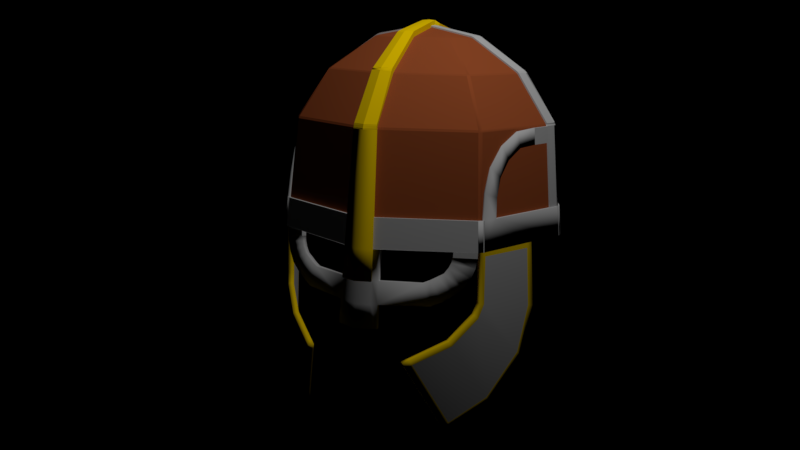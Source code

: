# Source: rohirrimHelmet.blend  (saved by Blender 2.79.0; exported with 4.5.12 LTS)
import bpy
from mathutils import Matrix  # noqa: F401  (used for matrix-valued properties, if any)

bpy.ops.wm.read_factory_settings(use_empty=True)
scene = bpy.context.scene
scene.name = 'Scene'

# ---- collections
col_collection_1 = bpy.data.collections.new('Collection 1'); scene.collection.children.link(col_collection_1)

# ---- materials (node trees are filled in below, after node groups)
mat_material_001 = bpy.data.materials.new('Material.001')
mat_material_001.alpha_threshold = 0.0
mat_material_001.roughness = 0.5
mat_material = bpy.data.materials.new('Material')
mat_material.alpha_threshold = 0.0
mat_material.roughness = 0.5
mat_material_002 = bpy.data.materials.new('Material.002')
mat_material_002.alpha_threshold = 0.0
mat_material_002.roughness = 0.5
mat_material_003 = bpy.data.materials.new('Material.003')
mat_material_003.alpha_threshold = 0.0
mat_material_003.roughness = 0.5

# ---- material node trees
mat_material_001.use_nodes = True; mat_material_001.node_tree.nodes.clear()
_N = mat_material_001.node_tree.nodes; _L = mat_material_001.node_tree.links
n0 = _N.new('ShaderNodeOutputMaterial'); n0.name = 'Material Output'; n0.location = (300, 300)
n1 = _N.new('ShaderNodeBsdfDiffuse'); n1.name = 'Diffuse BSDF'; n1.location = (10, 300)
n1.inputs[0].default_value = (1.0, 0.6795, 0.0, 1.0)
_L.new(n1.outputs[0], n0.inputs[0])
n0.is_active_output = True
mat_material.use_nodes = True; mat_material.node_tree.nodes.clear()
_N = mat_material.node_tree.nodes; _L = mat_material.node_tree.links
n0 = _N.new('ShaderNodeOutputMaterial'); n0.name = 'Material Output'; n0.location = (300, 300)
n1 = _N.new('ShaderNodeBsdfDiffuse'); n1.name = 'Diffuse BSDF'; n1.location = (10, 300)
n1.inputs[0].default_value = (1.0, 0.6795, 0.0, 1.0)
_L.new(n1.outputs[0], n0.inputs[0])
n0.is_active_output = True
mat_material_002.use_nodes = True; mat_material_002.node_tree.nodes.clear()
_N = mat_material_002.node_tree.nodes; _L = mat_material_002.node_tree.links
n0 = _N.new('ShaderNodeOutputMaterial'); n0.name = 'Material Output'; n0.location = (300, 300)
n1 = _N.new('ShaderNodeBsdfDiffuse'); n1.name = 'Diffuse BSDF'; n1.location = (10, 300)
n1.inputs[0].default_value = (0.5271, 0.5271, 0.5271, 1.0)
_L.new(n1.outputs[0], n0.inputs[0])
n0.is_active_output = True
mat_material_003.use_nodes = True; mat_material_003.node_tree.nodes.clear()
_N = mat_material_003.node_tree.nodes; _L = mat_material_003.node_tree.links
n0 = _N.new('ShaderNodeOutputMaterial'); n0.name = 'Material Output'; n0.location = (300, 300)
n1 = _N.new('ShaderNodeBsdfDiffuse'); n1.name = 'Diffuse BSDF'; n1.location = (10, 300)
n1.inputs[0].default_value = (0.3515, 0.08438, 0.02624, 1.0)
_L.new(n1.outputs[0], n0.inputs[0])
n0.is_active_output = True

# ---- world
world_world = bpy.data.worlds.new('World'); scene.world = world_world
world_world.use_nodes = True; world_world.node_tree.nodes.clear()
_N = world_world.node_tree.nodes; _L = world_world.node_tree.links
n0 = _N.new('ShaderNodeOutputWorld'); n0.name = 'World Output'; n0.location = (300, 300)
n0.is_active_output = True
world_world.color = (0.05088, 0.05088, 0.05088)
world_world.use_sun_shadow = False
world_world.sun_shadow_jitter_overblur = 0.0
world_world.cycles.sampling_method = 'MANUAL'

# ---- cameras
cam_camera = bpy.data.cameras.new('Camera')
cam_camera.clip_end = 100.0
cam_camera.lens = 35.0
cam_camera.sensor_width = 32.0
cam_camera.sensor_height = 18.0
cam_camera.ortho_scale = 7.314
cam_camera.dof.focus_distance = 0.0

# ---- lights
light_lamp = bpy.data.lights.new('Lamp', 'POINT')
light_lamp.transmission_factor = 0.0
light_lamp.cutoff_distance = 30.0
light_lamp.use_shadow = False
light_lamp.energy = 100.0
light_lamp.shadow_buffer_clip_start = 1.001
light_lamp.shadow_soft_size = 0.1
light_lamp.shadow_maximum_resolution = 0.006
light_lamp.use_absolute_resolution = True

# ---- meshes
me_cylinder_004 = bpy.data.meshes.new('Cylinder.004')
me_cylinder_004.from_pydata([(-0.4596, -0.4596, 0.5625), (-0.4826, -0.4691, 0.5648), (-0.582, -0.1641, 0.5625), (-0.605, -0.1737, 0.5648), (-0.6102, -0.1713, 0.2734), (-0.4627, -0.4519, 0.335), (-0.6314, -0.1845, 0.2716), (-0.4839, -0.4651, 0.3331), (-0.4502, -0.4731, 0.2888), (-0.5863, -0.2183, 0.04753), (-0.6062, -0.2329, 0.04357), (-0.4701, -0.4877, 0.2848), (-0.52, -0.3812, -0.1472), (-0.39, -0.5722, 0.1798), (-0.5014, -0.3646, -0.1455), (-0.3714, -0.5556, 0.1815), (-0.3673, -0.5155, -0.2719), (-0.2322, -0.6989, 0.09702), (-0.349, -0.4985, -0.2736), (-0.2139, -0.6818, 0.09536), (-0.4678, -0.4398, 0.5625), (-0.4908, -0.4493, 0.5648), (-0.4726, -0.433, 0.3308), (-0.4938, -0.4462, 0.329), (-0.4792, -0.4706, 0.2687), (-0.4593, -0.4561, 0.2726), (-0.3987, -0.5594, 0.1579), (-0.3801, -0.5428, 0.1596), (-0.2412, -0.6866, 0.07228), (-0.223, -0.6695, 0.07063), (-0.389, -0.4964, -0.2542), (-0.2546, -0.6808, 0.1088), (-0.2363, -0.6639, 0.1076), (-0.3707, -0.4795, -0.2554), (-0.2453, -0.6515, 0.08328), (-0.2636, -0.6685, 0.08446), (-0.5705, -0.1918, 0.5625), (-0.5935, -0.2013, 0.5648), (-0.5964, -0.1976, 0.2792), (-0.6176, -0.2108, 0.2774), (-0.5935, -0.2568, 0.06618), (-0.5735, -0.2422, 0.07014), (-0.5078, -0.3991, -0.1166), (-0.4893, -0.3825, -0.1149), (-0.3546, -0.5327, -0.2373), (-0.3364, -0.5157, -0.239), (-0.3581, -0.4967, -0.2213), (-0.3764, -0.5137, -0.2202), (-0.4599, -0.4589, 0.5412), (-0.5847, -0.1648, 0.5354), (-0.4827, -0.4688, 0.543), (-0.6075, -0.1747, 0.5373), (-0.4911, -0.449, 0.5427), (-0.4683, -0.4392, 0.5408), (-0.573, -0.1924, 0.5359), (-0.5958, -0.2022, 0.5378)], [], [(53, 48, 5, 22), (6, 4, 9, 10), (48, 50, 7, 5), (51, 49, 4, 6), (55, 51, 6, 39), (39, 6, 10, 40), (5, 7, 11, 8), (22, 5, 8, 25), (8, 11, 13, 15), (47, 30, 16, 44), (10, 9, 14, 12), (25, 8, 15, 27), (40, 10, 12, 42), (44, 16, 18, 45), (32, 31, 17, 19), (30, 33, 18, 16), (34, 32, 19, 29), (46, 34, 29, 45), (17, 28, 29, 19), (11, 24, 26, 13), (31, 35, 28, 17), (7, 23, 24, 11), (50, 52, 23, 7), (13, 26, 35, 31), (27, 15, 32, 34), (12, 14, 33, 30), (15, 13, 31, 32), (42, 12, 30, 47), (14, 43, 46, 33), (49, 54, 38, 4), (4, 38, 41, 9), (9, 41, 43, 14), (33, 46, 45, 18), (28, 44, 45, 29), (35, 47, 44, 28), (21, 37, 55, 52), (2, 36, 54, 49), (36, 20, 53, 54), (1, 21, 52, 50), (37, 3, 51, 55), (3, 2, 49, 51), (0, 1, 50, 48), (20, 0, 48, 53)])
me_cylinder_004.polygons.foreach_set('use_smooth', [1, 0, 1, 0, 1, 1, 1, 1, 1, 1, 0, 1, 1, 1, 1, 0, 1, 1, 1, 1, 1, 1, 1, 1, 1, 0, 1, 1, 1, 1, 1, 1, 1, 1, 1, 1, 1, 1, 1, 1, 0, 1, 1])
me_cylinder_004.materials.append(mat_material_001)
me_cylinder_004.use_remesh_preserve_volume = False
me_cylinder_004.use_remesh_preserve_attributes = False
me_cylinder_004.use_mirror_vertex_groups = False
me_cylinder_004.update()
me_cylinder_003 = bpy.data.meshes.new('Cylinder.003')
me_cylinder_003.from_pydata([(0.0, -0.686, 0.427), (0.0, 0.672, 0.5715), (-0.0585, -0.649, 0.5644), (-0.06057, -0.6621, 0.4267), (0.0, -0.7091, 0.4292), (0.0, -0.6961, 0.567), (-0.06988, -0.6852, 0.429), (-0.0678, -0.6721, 0.5666), (-0.05375, -0.6241, 1.081), (-0.04647, -0.6046, 1.064), (0.0, -0.6465, 1.066), (-0.05313, -0.6286, 1.066), (-0.04545, -0.6017, 1.074), (0.0, -0.6424, 1.081), (0.0, -0.6458, 1.071), (-0.05333, -0.6274, 1.071), (-0.0437, -0.4616, 1.285), (0.0, -0.6399, 1.088), (0.0, -0.499, 1.298), (-0.05343, -0.6214, 1.088), (-0.04663, -0.4834, 1.298), (-0.04332, -0.4555, 1.292), (0.0, -0.4973, 1.301), (-0.04646, -0.4805, 1.301), (0.0, -0.4912, 1.308), (-0.04607, -0.4744, 1.309), (-0.03651, -0.2476, 1.433), (0.0, -0.2758, 1.454), (0.0, -0.4867, 1.313), (-0.03874, -0.2602, 1.454), (-0.04555, -0.4681, 1.313), (-0.03566, -0.239, 1.437), (-0.03862, -0.2589, 1.455), (0.0, -0.2728, 1.456), (-0.03778, -0.2503, 1.46), (0.0, -0.2642, 1.46), (-0.02994, -0.0451, 1.476), (-0.03765, -0.2439, 1.462), (0.0, -0.2585, 1.462), (-0.03193, -0.04997, 1.501), (0.0, -0.05064, 1.503), (-0.02891, -0.002014, 1.481), (-0.03172, -0.04849, 1.501), (0.0, -0.04936, 1.503), (0.0, -0.005626, 1.511), (-0.03091, -0.005335, 1.509), (-0.02928, 0.002014, 1.487), (-0.02928, -0.002014, 1.487), (0.0, 0.002014, 1.512), (0.0, -0.002014, 1.512), (-0.03058, 0.002223, 1.509), (-0.03075, -0.002, 1.509), (-0.03346, 0.2399, 1.437), (-0.02908, 0.04888, 1.476), (0.0, 0.04891, 1.499), (-0.03034, 0.04912, 1.497), (-0.03513, 0.244, 1.458), (0.0, 0.2577, 1.458), (-0.03075, 0.05295, 1.496), (0.0, 0.05277, 1.499), (-0.03362, 0.2488, 1.433), (-0.03526, 0.2569, 1.451), (0.0, 0.271, 1.452), (-0.03523, 0.2482, 1.455), (0.0, 0.2623, 1.456), (-0.03685, 0.4582, 1.292), (0.0, 0.273, 1.449), (0.0, 0.4839, 1.308), (-0.03495, 0.2605, 1.448), (-0.03817, 0.4679, 1.309), (-0.03658, 0.4645, 1.285), (0.0, 0.4876, 1.305), (0.0, 0.4937, 1.298), (-0.03842, 0.4722, 1.306), (-0.03815, 0.4785, 1.299), (-0.0393, 0.6042, 1.074), (0.0, 0.495, 1.296), (0.0, 0.6359, 1.085), (-0.0382, 0.4807, 1.296), (-0.04093, 0.6204, 1.085), (-0.03917, 0.6077, 1.064), (0.0, 0.638, 1.08), (0.0, 0.6413, 1.069), (-0.04102, 0.6228, 1.08), (-0.04088, 0.6263, 1.069), (-0.04376, 0.6562, 0.5715), (0.0, 0.642, 1.065), (0.0, 0.6904, 0.5733), (-0.04083, 0.6271, 1.065), (-0.04543, 0.6756, 0.5734)], [], [(65, 60, 68, 69), (70, 65, 73, 74), (52, 53, 58, 56), (60, 52, 63, 61), (3, 0, 4, 6), (5, 7, 6, 4), (2, 3, 6, 7), (15, 14, 13, 8), (7, 5, 10, 11), (2, 7, 11, 9), (12, 9, 15, 8), (9, 11, 15), (15, 11, 10, 14), (17, 18, 20, 19), (16, 12, 19, 20), (12, 8, 19), (19, 8, 13, 17), (24, 25, 23, 22), (21, 16, 23, 25), (23, 16, 20), (22, 23, 20, 18), (28, 27, 29, 30), (26, 21, 30, 29), (30, 21, 25), (24, 28, 30, 25), (34, 32, 33, 35), (31, 26, 32, 34), (26, 29, 32), (29, 27, 33, 32), (39, 37, 38, 40), (36, 31, 37, 39), (31, 34, 37), (37, 34, 35, 38), (41, 36, 42, 45), (45, 42, 43, 44), (39, 40, 43, 42), (36, 39, 42), (46, 47, 51, 50), (48, 50, 51, 49), (50, 48, 54, 55), (45, 44, 49, 51), (45, 51, 41), (46, 50, 55, 53), (56, 58, 59, 57), (58, 53, 55), (59, 58, 55, 54), (63, 64, 62, 61), (52, 56, 63), (56, 57, 64, 63), (66, 67, 69, 68), (60, 61, 68), (61, 62, 66, 68), (71, 72, 74, 73), (69, 67, 71, 73), (65, 69, 73), (76, 77, 79, 78), (75, 70, 78, 79), (74, 78, 70), (76, 78, 74, 72), (81, 82, 84, 83), (80, 75, 83, 84), (83, 75, 79), (77, 81, 83, 79), (86, 87, 89, 88), (1, 85, 89, 87), (85, 80, 88, 89), (80, 84, 88), (86, 88, 84, 82)])
me_cylinder_003.polygons.foreach_set('use_smooth', [0, 0, 0, 0, 1, 1, 1, 0, 1, 1, 0, 0, 0, 0, 0, 0, 0, 1, 0, 0, 0, 0, 0, 0, 0, 0, 0, 0, 0, 0, 0, 0, 0, 0, 0, 0, 0, 1, 1, 1, 0, 0, 1, 0, 1, 0, 0, 1, 0, 0, 1, 0, 0, 1, 0, 0, 0, 1, 0, 0, 0, 0, 0, 0, 0, 0, 0, 0])
me_cylinder_003.materials.append(mat_material)
me_cylinder_003.use_remesh_preserve_volume = False
me_cylinder_003.use_remesh_preserve_attributes = False
me_cylinder_003.use_mirror_vertex_groups = False
me_cylinder_003.update()
me_cylinder_002 = bpy.data.meshes.new('Cylinder.002')
me_cylinder_002.from_pydata([(0.0, 2.875e-08, 1.462), (-9.796e-09, -0.65, 0.5625), (-0.4596, -0.4596, 0.5625), (-0.2487, 1.033e-07, 1.413), (-0.4596, 1.033e-07, 1.272), (-0.6005, 8.835e-08, 1.061), (-0.65, 8.835e-08, 0.5625), (-0.4691, -0.4826, 0.5648), (0.0, -0.673, 0.5648), (-0.4826, -0.4691, 0.5648), (-0.6235, -0.009527, 1.064), (-0.673, -0.009527, 0.5648), (-0.6235, 0.009527, 1.064), (-0.673, 0.009527, 0.5648), (-0.4826, 0.4691, 0.5648), (-0.4691, 0.4826, 0.5648), (0.0, 0.673, 0.5648), (-0.4793, -0.008141, 1.285), (-0.6202, -0.008141, 1.074), (-0.4793, 0.008141, 1.285), (-0.6202, 0.008141, 1.074), (-0.2623, 0.005607, 1.433), (-0.4732, 0.005607, 1.292), (-0.2623, -0.005606, 1.433), (-0.4732, -0.005606, 1.292), (0.0, 0.004861, 1.487), (-0.2536, 0.002014, 1.437), (0.0, 0.002014, 1.487), (-0.2536, -0.002014, 1.437), (0.0, -0.002014, 1.487), (0.0, -0.004861, 1.487), (0.0, -0.6828, 0.2143), (0.0, -0.7058, 0.2166), (-0.08279, -0.6157, 0.5625), (-0.08418, -0.6385, 0.5642), (-0.09002, -0.6485, 0.2143), (-0.09173, -0.6715, 0.2166), (0.0, -0.6958, 0.323), (0.0, -0.6728, 0.3207), (-0.08781, -0.6385, 0.3207), (-0.08942, -0.6614, 0.3228), (0.0, -0.663, 0.4247), (0.0, -0.686, 0.427), (-0.3656, -0.4985, 0.5625), (-0.3731, -0.5215, 0.5646), (-0.08565, -0.6287, 0.4247), (-0.08717, -0.6516, 0.4266), (-0.2885, -0.5552, 0.3226), (-0.2973, -0.5764, 0.3247), (-0.2542, -0.5593, 0.4212), (-0.263, -0.5805, 0.423), (-0.3333, -0.5355, 0.3436), (-0.3423, -0.5567, 0.3459), (-0.2823, -0.5472, 0.434), (-0.2912, -0.5683, 0.4361), (-0.3777, -0.5138, 0.3729), (-0.3868, -0.5349, 0.3754), (-0.3099, -0.5338, 0.4499), (-0.319, -0.5548, 0.4521), (-0.4135, -0.4962, 0.402), (-0.4226, -0.5173, 0.4045), (-0.3339, -0.5231, 0.4642), (-0.3431, -0.5441, 0.4664), (-0.4406, -0.4811, 0.449), (-0.4497, -0.5021, 0.4517), (-0.3504, -0.5145, 0.4898), (-0.3596, -0.5355, 0.4923), (-0.4548, -0.4706, 0.4911), (-0.4639, -0.4916, 0.4947), (-0.3595, -0.5078, 0.5121), (-0.3686, -0.5286, 0.5155), (-0.4603, -0.4631, 0.5335), (-0.4691, -0.4841, 0.5371), (-0.3636, -0.5024, 0.5348), (-0.3724, -0.5234, 0.5383), (-0.582, -0.1641, 0.5625), (-0.605, -0.1737, 0.5648), (-0.4597, -0.4732, 0.6991), (0.0, -0.6597, 0.6991), (-0.4732, -0.4597, 0.6991), (-0.6597, -0.009527, 0.6991), (-0.6597, 0.009527, 0.6991), (-0.4732, 0.4597, 0.6991), (-0.4597, 0.4732, 0.6991), (0.0, 0.672, 0.5715), (-0.4644, -0.4847, 0.7002), (-0.4738, -0.4942, 0.5659), (-0.3778, -0.533, 0.5658), (0.0, -0.6845, 0.5659), (0.0, -0.6712, 0.7002), (-0.4685, -0.482, 0.7003), (-0.4779, -0.4914, 0.566), (-0.482, -0.4685, 0.7003), (-0.4914, -0.4779, 0.566), (-0.4847, -0.4645, 0.7002), (-0.4941, -0.4739, 0.5659), (-0.6712, -0.01429, 0.7002), (-0.6845, -0.01429, 0.5659), (-0.6165, -0.1784, 0.5659), (-0.6721, -0.009527, 0.7003), (-0.6854, -0.009527, 0.566), (-0.6721, 0.009527, 0.7003), (-0.6854, 0.009527, 0.566), (-0.6712, 0.01429, 0.7002), (-0.6845, 0.01429, 0.5659), (-0.4847, 0.4645, 0.7002), (-0.4941, 0.4739, 0.5659), (-0.482, 0.4685, 0.7003), (-0.4914, 0.4779, 0.566), (-0.4685, 0.482, 0.7003), (-0.4779, 0.4914, 0.566), (-0.4644, 0.4847, 0.7002), (-0.4738, 0.4942, 0.5659), (0.0, 0.6845, 0.5659), (0.0, 0.6712, 0.7002), (-0.4908, -0.4493, 0.5648), (-0.4726, -0.433, 0.3308), (-0.4938, -0.4462, 0.329), (-0.4792, -0.4706, 0.2687), (-0.4593, -0.4561, 0.2726), (-0.3987, -0.5594, 0.1579), (-0.3801, -0.5428, 0.1596), (-0.5023, -0.4541, 0.5659), (-0.2453, -0.6515, 0.08328), (-0.2636, -0.6685, 0.08446), (-0.5935, -0.2013, 0.5648), (-0.5964, -0.1976, 0.2792), (-0.6176, -0.2108, 0.2774), (-0.5935, -0.2568, 0.06618), (-0.5735, -0.2422, 0.07014), (-0.5078, -0.3991, -0.1166), (-0.4893, -0.3825, -0.1149), (-0.605, -0.2061, 0.5659), (-0.3581, -0.4967, -0.2213), (-0.3764, -0.5137, -0.2202), (-0.4911, -0.449, 0.5427), (-0.4683, -0.4392, 0.5408), (-0.573, -0.1924, 0.5359), (-0.5958, -0.2022, 0.5378), (-0.606, 0.05185, 1.064), (-0.6411, 0.0544, 0.6991), (-0.606, -0.05184, 1.064), (-0.6411, -0.05439, 0.6991), (-0.6297, -0.009527, 1.064), (-0.6297, 0.009527, 1.064), (-0.6659, -0.009527, 0.6997), (-0.6659, 0.009527, 0.6997), (-0.6473, 0.0544, 0.6997), (-0.6122, 0.05185, 1.064), (-0.6122, -0.05184, 1.064), (-0.6473, -0.05439, 0.6997), (-0.6021, 0.05167, 1.074), (-0.6021, -0.05167, 1.074), (-0.6294, -0.009527, 1.066), (-0.6294, 0.009527, 1.066), (-0.6261, -0.008141, 1.076), (-0.6261, 0.008141, 1.076), (-0.6119, 0.05185, 1.066), (-0.6119, -0.05184, 1.066), (-0.6081, 0.05167, 1.076), (-0.6081, -0.05167, 1.076), (-0.4608, 0.05282, 1.285), (-0.4608, -0.05281, 1.285), (-0.4845, -0.008141, 1.289), (-0.6254, -0.008141, 1.078), (-0.4845, 0.008141, 1.289), (-0.6254, 0.008141, 1.078), (-0.466, 0.05282, 1.289), (-0.466, -0.05281, 1.289), (-0.6073, 0.05167, 1.078), (-0.6073, -0.05167, 1.078), (-0.4536, 0.05275, 1.292), (-0.4536, -0.05275, 1.292), (-0.4653, 0.05282, 1.29), (-0.4838, 0.008141, 1.29), (-0.4582, 0.05275, 1.297), (-0.4777, 0.005607, 1.297), (-0.4838, -0.008141, 1.29), (-0.4777, -0.005606, 1.297), (-0.4653, -0.05281, 1.29), (-0.4582, -0.05275, 1.297), (-0.2426, 0.05311, 1.433), (-0.2426, -0.05311, 1.433), (-0.2658, 0.005607, 1.438), (-0.4766, 0.005607, 1.298), (-0.4571, 0.05275, 1.298), (-0.2658, -0.005606, 1.438), (-0.4766, -0.005606, 1.298), (-0.4571, -0.05275, 1.298), (-0.2461, 0.05311, 1.438), (-0.2461, -0.05311, 1.438), (-0.2325, 0.05286, 1.437), (-0.2325, -0.05286, 1.437), (-0.2648, -0.005606, 1.439), (-0.2561, -0.002014, 1.443), (-0.2648, 0.005607, 1.439), (-0.2561, 0.002014, 1.443), (-0.2451, 0.05311, 1.439), (-0.2451, -0.05311, 1.439), (-0.235, 0.05286, 1.443), (-0.235, -0.05286, 1.443), (-0.04413, 0.04495, 1.475), (-0.04412, -0.04495, 1.475), (0.0, 0.002014, 1.493), (-0.2548, 0.002014, 1.444), (0.0, -0.002014, 1.493), (-0.2548, -0.002014, 1.444), (-0.2337, 0.05286, 1.444), (-0.2337, -0.05286, 1.444), (-0.04532, 0.04495, 1.481), (-0.04532, -0.04495, 1.481), (-0.04046, 0.04487, 1.476), (-0.04046, -0.04487, 1.476), (0.0, -0.002372, 1.493), (0.0, -0.00522, 1.493), (-0.04545, -0.04531, 1.481), (-0.04179, -0.04523, 1.482), (0.0, 0.002404, 1.493), (0.0, 0.005252, 1.493), (-0.04539, 0.04534, 1.481), (-0.04172, 0.04526, 1.482), (0.0, 0.04578, 1.479), (0.0, -0.04578, 1.479), (0.0, -0.006077, 1.493), (-0.04096, -0.04608, 1.482), (0.0, -0.047, 1.485), (0.0, 0.006077, 1.493), (-0.04096, 0.04608, 1.482), (0.0, 0.04699, 1.485), (-0.5126, -0.3969, 0.7004), (-0.5012, -0.3922, 0.6991), (-0.5078, -0.3867, 0.7876), (-0.4783, -0.4489, 0.8122), (-0.4669, -0.444, 0.8108), (-0.4964, -0.3819, 0.7861), (-0.5099, -0.3576, 0.8701), (-0.4825, -0.4071, 0.9165), (-0.4712, -0.402, 0.9152), (-0.4986, -0.3527, 0.8687), (-0.525, -0.3052, 0.9383), (-0.5041, -0.3367, 1.001), (-0.493, -0.331, 1.0), (-0.5139, -0.2997, 0.9373), (-0.5507, -0.2349, 0.9832), (-0.5392, -0.2446, 1.055), (-0.5281, -0.2389, 1.054), (-0.5396, -0.2294, 0.9822), (-0.5873, -0.1451, 0.9902), (-0.5806, -0.1432, 1.063), (-0.5697, -0.1372, 1.062), (-0.5764, -0.1394, 0.989), (-0.6193, -0.05235, 0.9907), (-0.6131, -0.05235, 0.9901), (-0.5127, 0.3969, 0.7002), (-0.5008, 0.3931, 0.6991), (-0.4692, 0.4434, 0.8111), (-0.4808, 0.448, 0.8122), (-0.5086, 0.3851, 0.7872), (-0.4966, 0.3814, 0.7864), (-0.4753, 0.4024, 0.915), (-0.487, 0.4067, 0.9166), (-0.5122, 0.3562, 0.8703), (-0.5003, 0.3526, 0.8692), (-0.4955, 0.3319, 0.9984), (-0.5074, 0.3349, 1.001), (-0.5276, 0.302, 0.9386), (-0.5154, 0.2993, 0.9372), (-0.5285, 0.2396, 1.056), (-0.5407, 0.2417, 1.058), (-0.5529, 0.2304, 0.9866), (-0.5406, 0.2284, 0.9858), (-0.5706, 0.1404, 1.059), (-0.5829, 0.1421, 1.061), (-0.5913, 0.1418, 0.988), (-0.5789, 0.14, 0.9875), (-0.6132, 0.05238, 0.9882), (-0.6195, 0.05238, 0.9888), (-0.05753, -0.6262, 0.5625), (-0.0585, -0.649, 0.5644), (-0.06255, -0.6589, 0.2143), (-0.06375, -0.6819, 0.2166), (-0.06214, -0.6719, 0.3228), (-0.06102, -0.6489, 0.3207), (-0.05952, -0.6391, 0.4247), (-0.06057, -0.6621, 0.4267), (-0.06287, -0.6601, 0.5655), (-0.02994, -0.0451, 1.476), (-0.02891, -0.002014, 1.481), (-0.02928, 0.002014, 1.487), (-0.02928, -0.002014, 1.487), (-0.02842, 0.04514, 1.477), (-0.04376, 0.6562, 0.5715), (-0.2369, 0.5893, 0.5659)], [], [(0, 29, 287, 28, 3), (5, 4, 19, 20), (77, 85, 86, 7), (115, 9, 95, 122), (2, 9, 11, 6), (5, 6, 11, 80, 10), (82, 105, 256, 255), (6, 5, 12, 81, 13), (15, 83, 111, 112), (11, 80, 99, 100), (83, 15, 110, 109), (9, 2, 7), (12, 154, 153, 10), (4, 5, 18, 17), (152, 160, 155, 18), (23, 186, 183, 21), (4, 3, 21, 22), (3, 4, 24, 23), (3, 26, 27, 0), (192, 202, 210, 208), (211, 227, 228, 221, 290), (21, 195, 193, 23), (7, 91, 90, 77), (29, 202, 215, 213), (141, 152, 160, 158), (161, 151, 169, 167), (19, 174, 177, 17), (181, 171, 185, 189), (26, 196, 199, 191), (191, 207, 204, 26), (27, 217, 219, 201), (33, 34, 44, 7, 2, 43), (282, 38, 31, 279), (39, 35, 36, 40), (281, 40, 36, 280), (279, 280, 36, 35), (284, 46, 40, 281), (45, 39, 47, 49), (283, 41, 38, 282), (277, 1, 41, 283), (45, 46, 34, 33), (278, 34, 46, 284), (50, 49, 53, 54), (39, 40, 48, 47), (46, 45, 49, 50), (40, 46, 50, 48), (52, 54, 58, 56), (49, 47, 51, 53), (48, 50, 54, 52), (47, 48, 52, 51), (58, 57, 61, 62), (51, 52, 56, 55), (54, 53, 57, 58), (53, 51, 55, 57), (61, 59, 63, 65), (57, 55, 59, 61), (56, 58, 62, 60), (55, 56, 60, 59), (64, 66, 70, 68), (60, 62, 66, 64), (59, 60, 64, 63), (62, 61, 65, 66), (70, 69, 73, 74), (63, 64, 68, 67), (66, 65, 69, 70), (65, 63, 67, 69), (71, 73, 74, 72), (69, 67, 71, 73), (68, 70, 74, 72), (67, 68, 72, 71), (2, 71, 72, 7), (44, 7, 72, 74), (74, 73, 43, 44), (73, 71, 2, 43), (76, 11, 6, 75), (142, 252, 141, 149, 251, 150), (10, 143, 144, 12), (81, 80, 145, 146), (87, 44, 278, 285), (85, 89, 78, 77), (7, 44, 87, 86), (278, 8, 88, 285), (90, 92, 93, 91), (77, 79, 92, 90), (9, 7, 91, 93), (79, 92, 93, 9), (96, 97, 98, 132, 122, 95, 94, 229), (80, 11, 97, 96), (11, 76, 98, 97), (94, 79, 233, 232), (9, 79, 94, 95), (101, 102, 100, 99), (80, 81, 101, 99), (81, 13, 102, 101), (13, 11, 100, 102), (105, 106, 104, 103, 253), (14, 13, 104, 106), (13, 81, 103, 104), (82, 14, 106, 105), (109, 110, 108, 107), (15, 14, 108, 110), (14, 108, 107, 82), (82, 83, 109, 107), (114, 113, 292, 112, 111), (16, 15, 112, 292, 113), (111, 83, 291, 84, 114), (85, 90, 91, 86), (91, 7, 86), (90, 85, 77), (79, 94, 92), (94, 95, 93, 92), (95, 9, 93), (96, 80, 99), (96, 99, 100, 97), (100, 11, 97), (102, 104, 13), (103, 104, 102, 101), (103, 101, 81), (105, 82, 107), (107, 108, 106, 105), (108, 14, 106), (15, 110, 112), (109, 111, 112, 110), (111, 109, 83), (129, 119, 121, 131), (126, 116, 119, 129), (137, 136, 116, 126), (125, 115, 122, 132), (131, 121, 123, 133), (120, 130, 134, 124), (76, 125, 132, 98), (118, 128, 130, 120), (117, 127, 128, 118), (135, 138, 127, 117), (17, 163, 165, 19), (171, 161, 173, 175), (144, 146, 145, 143), (148, 276, 147, 146, 144), (150, 251, 149, 143, 145), (141, 149, 143, 10), (12, 144, 148, 139), (275, 140, 147, 276), (80, 142, 150, 145), (140, 81, 146, 147), (155, 153, 158, 160), (157, 154, 156, 159), (154, 153, 155, 156), (151, 139, 157, 159), (20, 156, 159, 151), (10, 153, 158, 141), (139, 157, 154, 12), (18, 155, 156, 20), (143, 153, 154, 144), (154, 157, 148, 144), (139, 148, 157), (141, 158, 149), (143, 149, 158, 153), (18, 164, 170, 152), (165, 166, 164, 163), (165, 167, 169, 166), (168, 163, 164, 170), (19, 165, 167, 161), (162, 168, 163, 17), (151, 169, 166, 20), (20, 166, 164, 18), (152, 162, 168, 170), (160, 170, 164, 155), (152, 170, 160), (164, 166, 156, 155), (166, 169, 159, 156), (169, 151, 159), (172, 180, 178, 24), (178, 176, 174, 177), (175, 173, 174, 176), (177, 179, 180, 178), (161, 173, 174, 19), (17, 177, 179, 162), (22, 176, 175, 171), (162, 172, 180, 179), (24, 178, 176, 22), (167, 173, 161), (167, 165, 174, 173), (177, 174, 165, 163), (179, 177, 163, 168), (179, 168, 162), (24, 187, 188, 172), (183, 189, 185, 184), (183, 184, 187, 186), (190, 186, 187, 188), (21, 183, 189, 181), (172, 182, 190, 188), (171, 185, 184, 22), (182, 190, 186, 23), (22, 184, 187, 24), (180, 172, 188), (180, 188, 187, 178), (187, 184, 176, 178), (175, 176, 184, 185), (185, 171, 175), (191, 181, 197, 199), (197, 195, 196, 199), (194, 196, 195, 193), (193, 198, 200, 194), (181, 197, 195, 21), (182, 192, 200, 198), (192, 200, 194, 28), (28, 194, 196, 26), (23, 193, 198, 182), (189, 197, 181), (195, 197, 189, 183), (183, 186, 193, 195), (186, 190, 198, 193), (198, 190, 182), (27, 203, 209, 201), (288, 204, 206, 289), (210, 205, 289, 206, 208), (202, 210, 205, 29), (28, 206, 208, 192), (26, 204, 206, 28), (201, 191, 207, 209), (191, 199, 207), (196, 204, 207, 199), (206, 204, 196, 194), (194, 200, 208, 206), (208, 200, 192), (214, 213, 215, 216), (202, 212, 216, 215), (212, 216, 214, 30), (218, 220, 219, 217), (201, 219, 220, 211), (211, 25, 218, 220), (215, 210, 202), (205, 210, 215, 213), (209, 203, 217, 219), (201, 209, 219), (212, 286, 222, 225, 224), (225, 223, 224), (30, 212, 224, 223), (228, 227, 226), (25, 226, 227, 211), (227, 211, 220), (218, 226, 227, 220), (212, 224, 216), (214, 216, 224, 223), (96, 229, 230, 80), (234, 231, 235, 238), (79, 230, 234, 233), (229, 94, 232, 231), (230, 229, 231, 234), (237, 238, 242, 241), (232, 233, 237, 236), (233, 234, 238, 237), (231, 232, 236, 235), (241, 242, 246, 245), (235, 236, 240, 239), (238, 235, 239, 242), (236, 237, 241, 240), (246, 243, 247, 250), (239, 240, 244, 243), (242, 239, 243, 246), (240, 241, 245, 244), (250, 247, 248, 249), (244, 245, 249, 248), (245, 246, 250, 249), (243, 244, 248, 247), (149, 251, 247, 248), (249, 141, 149, 248), (247, 251, 252, 250), (254, 253, 103, 81), (255, 256, 260, 259), (253, 254, 258, 257), (105, 253, 257, 256), (254, 82, 255, 258), (261, 262, 266, 265), (257, 258, 262, 261), (256, 257, 261, 260), (258, 255, 259, 262), (266, 263, 267, 270), (260, 261, 265, 264), (262, 259, 263, 266), (259, 260, 264, 263), (269, 270, 274, 273), (263, 264, 268, 267), (265, 266, 270, 269), (264, 265, 269, 268), (274, 271, 272, 273), (268, 269, 273, 272), (270, 267, 271, 274), (267, 268, 272, 271), (139, 275, 276, 148), (276, 148, 272, 273), (273, 276, 275, 274), (139, 271, 272, 148), (33, 277, 283, 45), (45, 283, 282, 39), (42, 284, 281, 37), (31, 32, 280, 279), (37, 281, 280, 32), (39, 282, 279, 35), (285, 88, 89, 85, 86), (209, 207, 204, 288, 203)])
me_cylinder_002.polygons.foreach_set('use_smooth', [1, 1, 1, 1, 1, 1, 1, 1, 1, 1, 1, 1, 1, 1, 1, 1, 1, 1, 1, 0, 0, 1, 1, 1, 1, 0, 1, 0, 1, 1, 1, 1, 1, 1, 1, 1, 1, 1, 1, 1, 1, 1, 1, 1, 1, 1, 1, 1, 1, 1, 1, 1, 1, 1, 1, 1, 1, 1, 1, 1, 1, 1, 1, 1, 1, 1, 1, 1, 1, 1, 1, 0, 0, 0, 0, 0, 1, 1, 1, 0, 1, 1, 1, 1, 1, 1, 1, 1, 0, 1, 1, 1, 1, 1, 1, 1, 1, 1, 1, 1, 1, 1, 1, 1, 1, 0, 1, 0, 0, 1, 0, 0, 1, 0, 0, 1, 0, 0, 1, 0, 0, 1, 0, 0, 1, 1, 1, 1, 1, 1, 1, 1, 1, 1, 1, 0, 1, 1, 0, 1, 1, 1, 1, 1, 1, 0, 1, 0, 1, 1, 1, 1, 1, 0, 0, 1, 0, 1, 1, 0, 0, 1, 1, 1, 1, 0, 1, 0, 0, 0, 0, 1, 1, 0, 0, 1, 1, 1, 0, 1, 1, 0, 0, 0, 0, 1, 0, 1, 0, 1, 0, 1, 1, 1, 0, 0, 0, 0, 0, 0, 0, 1, 0, 1, 0, 1, 1, 1, 1, 0, 0, 0, 0, 1, 1, 0, 1, 1, 1, 0, 0, 0, 0, 0, 0, 0, 0, 1, 0, 0, 1, 0, 0, 0, 0, 0, 0, 1, 0, 1, 1, 0, 1, 0, 0, 0, 0, 1, 0, 0, 1, 0, 1, 0, 1, 0, 1, 0, 1, 0, 1, 0, 1, 0, 1, 0, 0, 0, 0, 1, 0, 1, 1, 0, 0, 1, 1, 1, 1, 1, 1, 0, 1, 0, 1, 0, 1, 1, 1, 1, 1, 0, 0, 1, 1, 1, 1, 1, 1, 0, 0])
me_cylinder_002.materials.append(mat_material_002)
me_cylinder_002.use_remesh_preserve_volume = False
me_cylinder_002.use_remesh_preserve_attributes = False
me_cylinder_002.use_mirror_vertex_groups = False
me_cylinder_002.update()
me_cylinder_001 = bpy.data.meshes.new('Cylinder.001')
me_cylinder_001.from_pydata([(0.0, 2.875e-08, 1.462), (0.0, -0.2487, 1.413), (0.0, -0.4596, 1.272), (0.0, -0.6005, 1.061), (-9.796e-09, -0.65, 0.5625), (-0.1759, -0.1759, 1.413), (-0.325, -0.325, 1.272), (-0.4246, -0.4246, 1.061), (-0.4596, -0.4596, 0.5625), (-0.2487, 1.033e-07, 1.413), (-0.4596, 1.033e-07, 1.272), (-0.6005, 8.835e-08, 1.061), (-0.65, 8.835e-08, 0.5625), (-0.1759, 0.1759, 1.413), (-0.325, 0.325, 1.272), (-0.4246, 0.4246, 1.061), (-0.4596, 0.4596, 0.5625), (0.0, 0.2487, 1.413), (0.0, 0.4596, 1.272), (0.0, 0.6005, 1.061), (-9.796e-09, 0.65, 0.5625), (-0.4342, -0.4476, 1.064), (-0.4691, -0.4826, 0.5648), (0.0, -0.673, 0.5648), (-0.4476, -0.4342, 1.064), (-0.4826, -0.4691, 0.5648), (-0.673, -0.009527, 0.5648), (-0.6235, 0.009527, 1.064), (-0.673, 0.009527, 0.5648), (-0.4476, 0.4342, 1.064), (-0.4826, 0.4691, 0.5648), (-0.4342, 0.4476, 1.064), (-0.4691, 0.4826, 0.5648), (0.0, 0.673, 0.5648), (0.0, 0.6235, 1.064), (0.0, -0.4793, 1.285), (0.0, -0.6202, 1.074), (-0.3331, -0.3447, 1.285), (-0.4328, -0.4443, 1.074), (-0.3447, -0.3331, 1.285), (-0.4443, -0.4328, 1.074), (-0.4793, -0.008141, 1.285), (-0.4793, 0.008141, 1.285), (-0.6202, 0.008141, 1.074), (-0.3447, 0.3331, 1.285), (-0.4443, 0.4328, 1.074), (-0.3331, 0.3447, 1.285), (-0.4328, 0.4443, 1.074), (0.0, 0.4793, 1.285), (0.0, 0.6202, 1.074), (-0.1815, 0.1894, 1.433), (-0.3306, 0.3385, 1.292), (0.0, 0.2623, 1.433), (0.0, 0.4732, 1.292), (-0.2623, 0.005607, 1.433), (-0.4732, 0.005607, 1.292), (-0.1894, 0.1815, 1.433), (-0.3385, 0.3306, 1.292), (-0.1894, -0.1815, 1.433), (-0.3385, -0.3306, 1.292), (-0.2623, -0.005606, 1.433), (-0.4732, -0.005606, 1.292), (0.0, -0.2623, 1.433), (0.0, -0.4732, 1.292), (-0.1815, -0.1894, 1.433), (-0.3306, -0.3385, 1.292), (-0.1779, 0.1808, 1.437), (0.0, 0.2536, 1.437), (0.0, 0.004861, 1.487), (-0.2536, 0.002014, 1.437), (-0.1808, 0.1779, 1.437), (0.0, 0.002014, 1.487), (-0.2536, -0.002014, 1.437), (-0.1808, -0.1779, 1.437), (0.0, -0.002014, 1.487), (-0.1779, -0.1807, 1.437), (0.0, -0.2536, 1.437), (0.0, -0.004861, 1.487), (-0.08279, -0.6157, 0.5625), (-0.3656, -0.4985, 0.5625), (-0.4597, -0.4732, 0.6991), (0.0, -0.6597, 0.6991), (-0.4732, -0.4597, 0.6991), (-0.4732, 0.4597, 0.6991), (-0.4597, 0.4732, 0.6991), (-0.606, 0.05185, 1.064), (-0.6411, 0.0544, 0.6991), (-0.606, -0.05184, 1.064), (-0.6411, -0.05439, 0.6991), (-0.6021, 0.05167, 1.074), (-0.6021, -0.05167, 1.074), (-0.4608, 0.05282, 1.285), (-0.4608, -0.05281, 1.285), (-0.4536, 0.05275, 1.292), (-0.4536, -0.05275, 1.292), (-0.2426, 0.05311, 1.433), (-0.2426, -0.05311, 1.433), (-0.2325, 0.05286, 1.437), (-0.2325, -0.05286, 1.437), (-0.04413, 0.04495, 1.475), (-0.04412, -0.04495, 1.475), (0.0, -0.002014, 1.493), (-0.04046, 0.04487, 1.476), (-0.04046, -0.04487, 1.476), (0.0, -0.04578, 1.479), (-0.5012, -0.3922, 0.6991), (-0.6131, -0.05235, 0.9901), (-0.5008, 0.3931, 0.6991), (-0.6132, 0.05238, 0.9882), (-0.05753, -0.6262, 0.5625), (-0.0585, -0.649, 0.5644), (-0.05375, -0.6241, 1.081), (0.0, -0.6235, 1.064), (-0.04647, -0.6046, 1.064), (0.0, -0.6465, 1.066), (-0.05313, -0.6286, 1.066), (-0.04545, -0.6017, 1.074), (0.0, -0.6424, 1.081), (0.0, -0.6458, 1.071), (-0.05333, -0.6274, 1.071), (-0.0437, -0.4616, 1.285), (0.0, -0.6399, 1.088), (0.0, -0.499, 1.298), (-0.05343, -0.6214, 1.088), (-0.04663, -0.4834, 1.298), (-0.04332, -0.4555, 1.292), (0.0, -0.4973, 1.301), (-0.04646, -0.4805, 1.301), (0.0, -0.4912, 1.308), (-0.04607, -0.4744, 1.309), (-0.03651, -0.2476, 1.433), (0.0, -0.2758, 1.454), (0.0, -0.4867, 1.313), (-0.03874, -0.2602, 1.454), (-0.04555, -0.4681, 1.313), (-0.03566, -0.239, 1.437), (-0.03862, -0.2589, 1.455), (0.0, -0.2728, 1.456), (-0.03778, -0.2503, 1.46), (0.0, -0.2642, 1.46), (-0.02994, -0.0451, 1.476), (-0.03765, -0.2439, 1.462), (0.0, -0.2585, 1.462), (-0.03193, -0.04997, 1.501), (0.0, -0.05064, 1.503), (-0.02891, -0.002014, 1.481), (-0.03172, -0.04849, 1.501), (0.0, -0.04936, 1.503), (0.0, -0.005626, 1.511), (-0.03091, -0.005335, 1.509), (-0.02928, -0.002014, 1.487), (0.0, -0.002014, 1.512), (-0.03075, -0.002, 1.509), (-0.03346, 0.2399, 1.437), (-0.02908, 0.04888, 1.476), (0.0, 0.04891, 1.499), (-0.03034, 0.04912, 1.497), (0.0, 0.04871, 1.478), (-0.02842, 0.04514, 1.477), (-0.03513, 0.244, 1.458), (0.0, 0.2577, 1.458), (-0.03075, 0.05295, 1.496), (0.0, 0.05277, 1.499), (-0.03362, 0.2488, 1.433), (-0.03526, 0.2569, 1.451), (0.0, 0.271, 1.452), (-0.03523, 0.2482, 1.455), (0.0, 0.2623, 1.456), (-0.03685, 0.4582, 1.292), (0.0, 0.273, 1.449), (0.0, 0.4839, 1.308), (-0.03495, 0.2605, 1.448), (-0.03817, 0.4679, 1.309), (-0.03658, 0.4645, 1.285), (0.0, 0.4876, 1.305), (0.0, 0.4937, 1.298), (-0.03842, 0.4722, 1.306), (-0.03815, 0.4785, 1.299), (-0.0393, 0.6042, 1.074), (0.0, 0.495, 1.296), (0.0, 0.6359, 1.085), (-0.0382, 0.4807, 1.296), (-0.04093, 0.6204, 1.085), (-0.03917, 0.6077, 1.064), (0.0, 0.638, 1.08), (0.0, 0.6413, 1.069), (-0.04102, 0.6228, 1.08), (-0.04088, 0.6263, 1.069), (-0.04376, 0.6562, 0.5715), (0.0, 0.642, 1.065), (-0.04083, 0.6271, 1.065)], [], [(6, 7, 38, 37), (0, 5, 75, 103, 77), (1, 5, 64, 130, 62), (7, 6, 39, 40), (5, 9, 60, 96, 58), (14, 10, 55, 93, 57), (0, 71, 99, 70, 13), (18, 14, 51, 168, 53), (14, 18, 48, 173, 46), (13, 0, 68, 102, 66), (16, 12, 28, 30), (15, 19, 34, 183, 31), (7, 8, 22, 80, 21), (8, 25, 82, 24, 7), (11, 15, 29, 85, 27), (15, 16, 30, 83, 29), (16, 15, 31, 84, 32), (20, 16, 32, 33), (0, 5, 9), (28, 12, 26), (30, 32, 16), (15, 11, 12, 16), (19, 15, 16, 20), (7, 3, 4, 109, 78, 79, 8), (116, 36, 121, 123), (7, 3, 36, 116, 38), (2, 6, 37, 120, 35), (6, 10, 41, 92, 39), (91, 44, 45, 89), (10, 14, 44, 91, 42), (14, 15, 45, 44), (15, 11, 43, 89, 45), (49, 178, 182, 180), (15, 14, 46, 47), (19, 15, 47, 178, 49), (36, 116, 111, 117), (178, 49, 184, 186), (13, 17, 52, 163, 50), (14, 13, 50, 51), (9, 13, 56, 95, 54), (13, 14, 57, 56), (6, 5, 58, 59), (10, 6, 59, 94, 61), (125, 63, 132, 134), (5, 6, 65, 64), (6, 2, 63, 125, 65), (44, 91, 93, 57), (17, 13, 66, 153, 67), (97, 99, 70), (13, 70, 97, 69, 9), (5, 73, 100, 74, 0), (9, 72, 98, 73, 5), (5, 1, 76, 135, 75), (95, 97, 70, 56), (76, 135, 138, 139), (21, 38, 40, 24), (37, 39, 40, 38), (59, 65, 64, 58), (64, 75, 73, 58), (31, 29, 45, 47), (46, 47, 45, 44), (57, 51, 46, 44), (50, 51, 57, 56), (70, 66, 50, 56), (18, 14, 15, 19), (13, 14, 18, 17), (13, 17, 0), (0, 9, 13), (9, 10, 14, 13), (14, 10, 11, 15), (5, 6, 10, 9), (1, 5, 0), (1, 2, 6, 5), (6, 2, 3, 7), (65, 59, 39, 37), (21, 24, 82, 80), (31, 84, 83, 29), (183, 34, 189, 190), (95, 56, 57, 93), (82, 24, 87, 106, 88, 105), (29, 83, 107, 86, 108, 85), (85, 89, 45, 29), (40, 90, 87, 24), (39, 92, 90, 40), (92, 39, 59, 94), (58, 96, 94, 59), (96, 58, 73, 98), (100, 98, 73), (99, 102, 66, 70), (103, 100, 73, 75), (135, 76, 142, 141), (11, 7, 8, 12), (10, 6, 7, 11), (23, 110, 113, 112), (113, 112, 118, 119), (112, 113, 115, 114), (113, 116, 38, 21), (21, 80, 81, 3, 7), (113, 21, 80, 110), (120, 37, 38, 116), (35, 120, 124, 122), (120, 35, 126, 127), (125, 65, 37, 120), (63, 125, 129, 128), (130, 64, 65, 125), (62, 130, 133, 131), (64, 130, 135, 75), (130, 62, 137, 136), (140, 103, 75, 135), (104, 140, 143, 144), (140, 104, 147, 146), (74, 145, 149, 148), (150, 101, 151, 152), (155, 157, 154, 156), (102, 158, 154, 153, 66), (154, 157, 162, 161), (67, 153, 159, 160), (163, 50, 66, 153), (52, 163, 164, 165), (153, 67, 167, 166), (50, 163, 168, 51), (163, 52, 169, 171), (53, 168, 172, 170), (168, 173, 14, 51), (168, 173, 46, 51), (168, 53, 174, 176), (48, 173, 177, 175), (46, 173, 178, 47), (173, 48, 179, 181), (178, 183, 31, 47), (34, 183, 187, 185), (183, 188, 84, 31)])
me_cylinder_001.polygons.foreach_set('use_smooth', [1, 1, 1, 1, 1, 1, 1, 1, 1, 1, 1, 1, 1, 1, 1, 1, 1, 1, 1, 1, 1, 1, 1, 1, 1, 1, 1, 1, 0, 1, 1, 1, 1, 1, 1, 1, 1, 1, 1, 1, 1, 1, 1, 1, 1, 1, 0, 1, 0, 1, 1, 1, 1, 0, 0, 1, 1, 1, 1, 1, 1, 1, 1, 1, 1, 1, 1, 1, 1, 1, 1, 1, 1, 1, 1, 1, 1, 1, 0, 0, 1, 0, 1, 0, 0, 0, 0, 0, 0, 0, 1, 0, 0, 1, 1, 1, 0, 1, 0, 0, 1, 1, 0, 1, 0, 1, 0, 1, 0, 0, 0, 1, 0, 1, 0, 1, 1, 0, 1, 1, 0, 1, 1, 0, 0, 1, 1, 0, 1, 0, 1, 0])
me_cylinder_001.materials.append(mat_material_003)
me_cylinder_001.use_remesh_preserve_volume = False
me_cylinder_001.use_remesh_preserve_attributes = False
me_cylinder_001.use_mirror_vertex_groups = False
me_cylinder_001.update()
me_cylinder = bpy.data.meshes.new('Cylinder')
me_cylinder.from_pydata([(0.0, 0.625, -0.5625), (0.0, 0.625, 0.5625), (0.2392, 0.5774, -0.5625), (0.2392, 0.5774, 0.5625), (0.4419, 0.4419, -0.5625), (0.4419, 0.4419, 0.5625), (0.5774, 0.2392, -0.5625), (0.5774, 0.2392, 0.5625), (0.625, -2.732e-08, -0.5625), (0.625, -2.732e-08, 0.5625), (0.5774, -0.2392, -0.5625), (0.5774, -0.2392, 0.5625), (0.4419, -0.4419, -0.5625), (0.4419, -0.4419, 0.5625), (0.2392, -0.5774, -0.5625), (0.2392, -0.5774, 0.5625), (9.437e-08, -0.625, -0.5625), (9.437e-08, -0.625, 0.5625), (-0.2392, -0.5774, -0.5625), (-0.2392, -0.5774, 0.5625), (-0.4419, -0.4419, -0.5625), (-0.4419, -0.4419, 0.5625), (-0.5774, -0.2392, -0.5625), (-0.5774, -0.2392, 0.5625), (-0.625, 7.453e-09, -0.5625), (-0.625, 7.453e-09, 0.5625), (-0.5774, 0.2392, -0.5625), (-0.5774, 0.2392, 0.5625), (-0.4419, 0.4419, -0.5625), (-0.4419, 0.4419, 0.5625), (-0.2392, 0.5774, -0.5625), (-0.2392, 0.5774, 0.5625)], [], [(0, 1, 3, 2), (2, 3, 5, 4), (4, 5, 7, 6), (6, 7, 9, 8), (8, 9, 11, 10), (10, 11, 13, 12), (12, 13, 15, 14), (14, 15, 17, 16), (16, 17, 19, 18), (18, 19, 21, 20), (20, 21, 23, 22), (22, 23, 25, 24), (24, 25, 27, 26), (26, 27, 29, 28), (3, 1, 31, 29, 27, 25, 23, 21, 19, 17, 15, 13, 11, 9, 7, 5), (28, 29, 31, 30), (30, 31, 1, 0), (0, 2, 4, 6, 8, 10, 12, 14, 16, 18, 20, 22, 24, 26, 28, 30)])
me_cylinder.use_remesh_preserve_volume = False
me_cylinder.use_remesh_preserve_attributes = False
me_cylinder.use_mirror_vertex_groups = False
me_cylinder.update()

# ---- objects
ob_gold2 = bpy.data.objects.new('Gold2', me_cylinder_004)
ob_gold1 = bpy.data.objects.new('Gold1', me_cylinder_003)
ob_silver = bpy.data.objects.new('Silver', me_cylinder_002)
ob_helmet = bpy.data.objects.new('Helmet', me_cylinder_001)
ob_head = bpy.data.objects.new('Head', me_cylinder)
ob_lamp = bpy.data.objects.new('Lamp', light_lamp)
ob_camera = bpy.data.objects.new('Camera', cam_camera)

# ---- transforms, parenting, visibility, modifiers, constraints
ob_gold2.location = (0.0, 0.0, 0.0)
ob_gold2.color = (1.0, 0.5521, 0.03014, 1.0)
ob_gold2.lineart.crease_threshold = 0.0
_m = ob_gold2.modifiers.new('Mirror', 'MIRROR')
_m.use_clip = True
ob_gold1.location = (0.0, 0.0, 0.0)
ob_gold1.color = (0.4958, 0.3879, 0.003407, 1.0)
ob_gold1.lineart.crease_threshold = 0.0
_m = ob_gold1.modifiers.new('Mirror', 'MIRROR')
_m.use_clip = True
ob_silver.location = (0.0, 0.0, 0.0)
ob_silver.lineart.crease_threshold = 0.0
_m = ob_silver.modifiers.new('Mirror', 'MIRROR')
_m.use_clip = True
ob_helmet.location = (0.0, 0.0, 0.0)
ob_helmet.lineart.crease_threshold = 0.0
_m = ob_helmet.modifiers.new('Mirror', 'MIRROR')
_m.use_clip = True
ob_head.location = (0.0, 0.0, 0.2181)
ob_head.hide_viewport = True
ob_head.hide_render = True
ob_head.lineart.crease_threshold = 0.0
ob_lamp.location = (1.059, -0.8634, 3.16)
ob_lamp.rotation_euler = (0.6503, 0.05522, 1.866)
ob_lamp.lock_rotations_4d = False
ob_lamp.empty_display_type = 'ARROWS'
ob_lamp.color = (0.0, 0.0, 0.0, 0.0)
ob_lamp.lineart.crease_threshold = 0.0
ob_camera.location = (1.693, -3.834, 1.53)
ob_camera.rotation_euler = (1.335, -0.02227, 0.4484)
ob_camera.lock_rotations_4d = False
ob_camera.empty_display_type = 'ARROWS'
ob_camera.color = (0.0, 0.0, 0.0, 0.0)
ob_camera.display_type = 'WIRE'
ob_camera.lineart.crease_threshold = 0.0

# ---- collection membership
col_collection_1.objects.link(ob_gold2)
col_collection_1.objects.link(ob_gold1)
col_collection_1.objects.link(ob_silver)
col_collection_1.objects.link(ob_helmet)
col_collection_1.objects.link(ob_head)
col_collection_1.objects.link(ob_lamp)
col_collection_1.objects.link(ob_camera)

# ---- scene / render settings (as saved in the file)
scene.camera = ob_camera
scene.frame_start = 1; scene.frame_end = 250; scene.frame_set(1)
scene.render.engine = 'CYCLES'
scene.render.resolution_percentage = 50
scene.render.dither_intensity = 0.0
scene.cycles.use_denoising = False
scene.cycles.samples = 128
scene.cycles.sampling_pattern = 'TABULATED_SOBOL'
scene.cycles.use_adaptive_sampling = False
scene.cycles.use_light_tree = False
scene.cycles.blur_glossy = 0.0
scene.cycles.sample_clamp_indirect = 0.0
scene.view_settings.view_transform = 'Standard'
bpy.context.view_layer.update()
